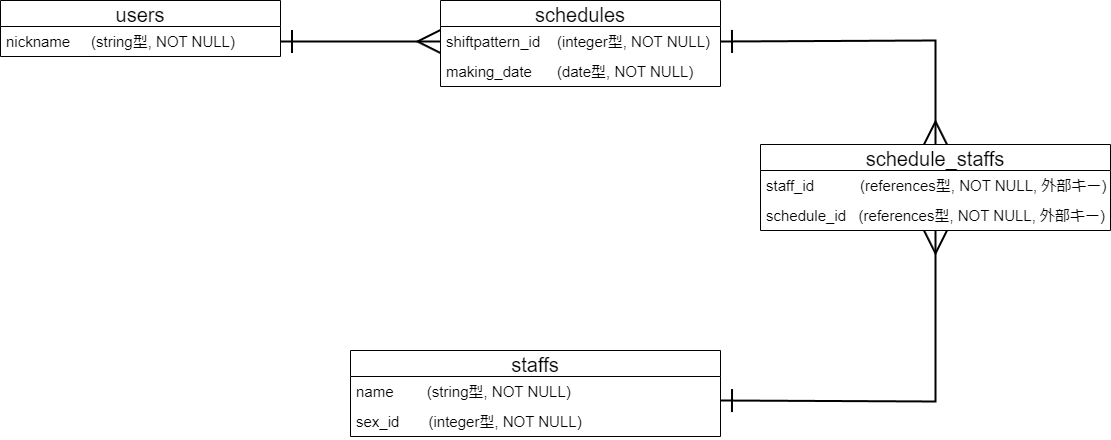

The diagram above was exported from draw.io. Its source (the exported page's mxGraphModel, read from the mxfile embedded in the PNG):
<mxGraphModel dx="1456" dy="1019" grid="1" gridSize="10" guides="1" tooltips="1" connect="1" arrows="1" fold="1" page="1" pageScale="1" pageWidth="1169" pageHeight="827" math="0" shadow="0">
  <root>
    <mxCell id="0" />
    <mxCell id="1" parent="0" />
    <mxCell id="2" value="users" style="swimlane;fontStyle=0;childLayout=stackLayout;horizontal=1;startSize=26;horizontalStack=0;resizeParent=1;resizeParentMax=0;resizeLast=0;collapsible=1;marginBottom=0;align=center;fontSize=20;" parent="1" vertex="1">
      <mxGeometry x="40" y="270" width="280" height="56" as="geometry">
        <mxRectangle x="190" y="160" width="60" height="30" as="alternateBounds" />
      </mxGeometry>
    </mxCell>
    <mxCell id="3" value="nickname     (string型, NOT NULL)   " style="text;strokeColor=none;fillColor=none;spacingLeft=4;spacingRight=4;overflow=hidden;rotatable=0;points=[[0,0.5],[1,0.5]];portConstraint=eastwest;fontSize=15;" parent="2" vertex="1">
      <mxGeometry y="26" width="280" height="30" as="geometry" />
    </mxCell>
    <mxCell id="6" value="staffs" style="swimlane;fontStyle=0;childLayout=stackLayout;horizontal=1;startSize=26;horizontalStack=0;resizeParent=1;resizeParentMax=0;resizeLast=0;collapsible=1;marginBottom=0;align=center;fontSize=20;" parent="1" vertex="1">
      <mxGeometry x="390" y="620" width="370" height="86" as="geometry" />
    </mxCell>
    <mxCell id="7" value="name        (string型, NOT NULL)" style="text;strokeColor=none;fillColor=none;spacingLeft=4;spacingRight=4;overflow=hidden;rotatable=0;points=[[0,0.5],[1,0.5]];portConstraint=eastwest;fontSize=15;" parent="6" vertex="1">
      <mxGeometry y="26" width="370" height="30" as="geometry" />
    </mxCell>
    <mxCell id="8" value="sex_id       (integer型, NOT NULL)" style="text;strokeColor=none;fillColor=none;spacingLeft=4;spacingRight=4;overflow=hidden;rotatable=0;points=[[0,0.5],[1,0.5]];portConstraint=eastwest;fontSize=15;" parent="6" vertex="1">
      <mxGeometry y="56" width="370" height="30" as="geometry" />
    </mxCell>
    <mxCell id="10" value="schedules" style="swimlane;fontStyle=0;childLayout=stackLayout;horizontal=1;startSize=26;horizontalStack=0;resizeParent=1;resizeParentMax=0;resizeLast=0;collapsible=1;marginBottom=0;align=center;fontSize=20;" parent="1" vertex="1">
      <mxGeometry x="480" y="270" width="280" height="86" as="geometry" />
    </mxCell>
    <mxCell id="12" value="shiftpattern_id    (integer型, NOT NULL)" style="text;strokeColor=none;fillColor=none;spacingLeft=4;spacingRight=4;overflow=hidden;rotatable=0;points=[[0,0.5],[1,0.5]];portConstraint=eastwest;fontSize=15;" parent="10" vertex="1">
      <mxGeometry y="26" width="280" height="30" as="geometry" />
    </mxCell>
    <mxCell id="13" value="making_date      (date型, NOT NULL)" style="text;strokeColor=none;fillColor=none;spacingLeft=4;spacingRight=4;overflow=hidden;rotatable=0;points=[[0,0.5],[1,0.5]];portConstraint=eastwest;fontSize=15;" parent="10" vertex="1">
      <mxGeometry y="56" width="280" height="30" as="geometry" />
    </mxCell>
    <mxCell id="17" style="edgeStyle=none;html=1;exitX=1;exitY=0.5;exitDx=0;exitDy=0;strokeWidth=2;fontSize=15;startArrow=ERone;startFill=0;endArrow=ERmany;endFill=0;endSize=20;startSize=20;entryX=0;entryY=0.5;entryDx=0;entryDy=0;" parent="1" source="3" target="12" edge="1">
      <mxGeometry relative="1" as="geometry" />
    </mxCell>
    <mxCell id="20" value="schedule_staffs" style="swimlane;fontStyle=0;childLayout=stackLayout;horizontal=1;startSize=26;horizontalStack=0;resizeParent=1;resizeParentMax=0;resizeLast=0;collapsible=1;marginBottom=0;align=center;fontSize=20;" parent="1" vertex="1">
      <mxGeometry x="800" y="414" width="350" height="86" as="geometry" />
    </mxCell>
    <mxCell id="21" value="staff_id           (references型, NOT NULL, 外部キー)" style="text;strokeColor=none;fillColor=none;spacingLeft=4;spacingRight=4;overflow=hidden;rotatable=0;points=[[0,0.5],[1,0.5]];portConstraint=eastwest;fontSize=15;" parent="20" vertex="1">
      <mxGeometry y="26" width="350" height="30" as="geometry" />
    </mxCell>
    <mxCell id="22" value="schedule_id   (references型, NOT NULL, 外部キー)" style="text;strokeColor=none;fillColor=none;spacingLeft=4;spacingRight=4;overflow=hidden;rotatable=0;points=[[0,0.5],[1,0.5]];portConstraint=eastwest;fontSize=15;" parent="20" vertex="1">
      <mxGeometry y="56" width="350" height="30" as="geometry" />
    </mxCell>
    <mxCell id="27" style="edgeStyle=none;html=1;strokeWidth=2;fontSize=15;startArrow=ERone;startFill=0;endArrow=ERmany;endFill=0;startSize=20;endSize=20;rounded=0;" parent="1" target="22" edge="1">
      <mxGeometry relative="1" as="geometry">
        <mxPoint x="1080" y="530" as="targetPoint" />
        <Array as="points">
          <mxPoint x="975" y="671" />
        </Array>
        <mxPoint x="760" y="670" as="sourcePoint" />
      </mxGeometry>
    </mxCell>
    <mxCell id="28" style="edgeStyle=none;html=1;exitX=1;exitY=0.5;exitDx=0;exitDy=0;entryX=0.5;entryY=0;entryDx=0;entryDy=0;strokeWidth=2;fontSize=15;startArrow=ERone;startFill=0;endArrow=ERmany;endFill=0;startSize=20;endSize=20;rounded=0;" parent="1" source="12" target="20" edge="1">
      <mxGeometry relative="1" as="geometry">
        <Array as="points">
          <mxPoint x="975" y="310" />
        </Array>
      </mxGeometry>
    </mxCell>
  </root>
</mxGraphModel>